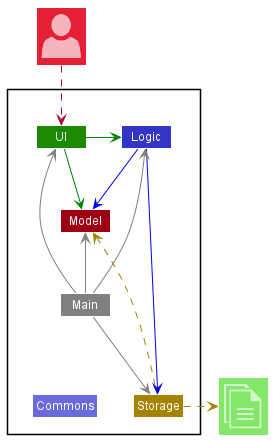

The diagram above was rendered by PlantUML. Its source (embedded in the PNG):
@startuml
!include <office/Concepts/globe_internet>
!include <office/Concepts/documents>
!include <office/Users/user>
!include style.puml

Package " "<<Rectangle>>{
    Class UI UI_COLOR
    Class Logic LOGIC_COLOR
    Class Storage STORAGE_COLOR
    Class Model MODEL_COLOR
    Class Main #grey
    Class Commons LOGIC_COLOR_T2
}

Class "<$user>" as User MODEL_COLOR_T2
Class "<$documents>" as File UI_COLOR_T1


UI -[#green]> Logic
UI -right[#green]-> Model
Logic -[#blue]-> Storage
Logic -down[#blue]-> Model
Main -[#grey]-> UI
Main -[#grey]-> Logic
Main -[#grey]-> Storage
Main -up[#grey]-> Model
Main -down[hidden]-> Commons

Storage -up[STORAGE_COLOR].> Model
Storage .right[STORAGE_COLOR].>File
User ..> UI

hide class fields
hide class methods
@enduml